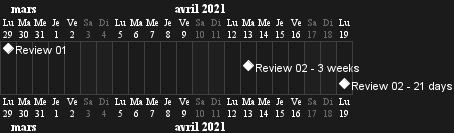

The diagram above was rendered by PlantUML. Its source (embedded in the PNG):
@startgantt
Language fr
Project starts 2021-03-29
saturday are closed
sunday are closed
[Review 01] happens at 2021-03-29
[Review 02 - 3 weeks] happens on 3 weeks after [Review 01]'s end
[Review 02 - 21 days] happens on 21 days after [Review 01]'s end
@endgantt